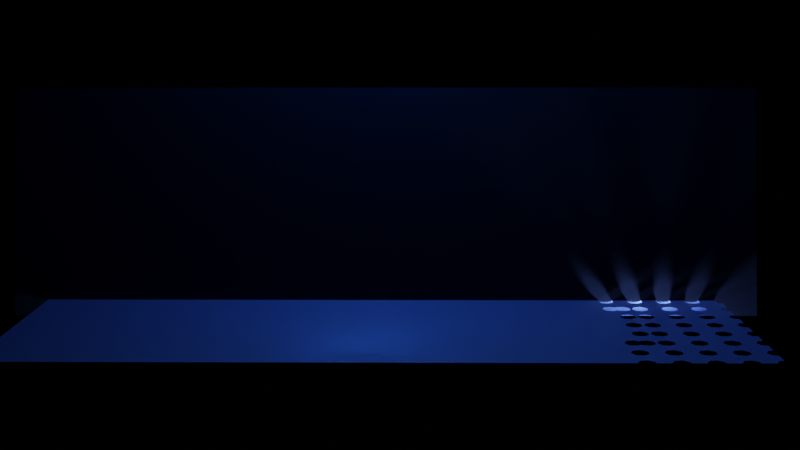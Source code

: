# Source: GeometryNodesSurfaceWithHoles3.blend  (saved by Blender 3.6.11; exported with 4.5.12 LTS)
import bpy
from mathutils import Matrix  # noqa: F401  (used for matrix-valued properties, if any)

bpy.ops.wm.read_factory_settings(use_empty=True)
scene = bpy.context.scene
scene.name = 'Scene'

# ---- collections
col_collection = bpy.data.collections.new('Collection'); scene.collection.children.link(col_collection)

# ---- materials (node trees are filled in below, after node groups)
mat_material_001 = bpy.data.materials.new('Material.001')
mat_material = bpy.data.materials.new('Material')

# ---- node groups
ng_surfacewithholes = bpy.data.node_groups.new('SurfaceWithHoles', 'GeometryNodeTree')
_s = ng_surfacewithholes.interface.new_socket(name='Geometry', in_out='OUTPUT', socket_type='NodeSocketGeometry')
_s = ng_surfacewithholes.interface.new_socket(name='Geometry', in_out='INPUT', socket_type='NodeSocketGeometry')
ng_surfacewithholes.is_modifier = True
_N = ng_surfacewithholes.nodes; _L = ng_surfacewithholes.links
n0 = _N.new('NodeGroupOutput'); n0.name = 'Group Output'; n0.location = (1129, 10)
n1 = _N.new('GeometryNodeMeshCube'); n1.name = 'Cube'; n1.location = (-894, -498)
n1.inputs[0].default_value = (4.0, 1.0, 1.0)
n2 = _N.new('GeometryNodeTransform'); n2.name = 'Transform Geometry'; n2.location = (-684, -400)
n2.inputs[1].default_value = (1.9, 0.0, 0.0)
n3 = _N.new('GeometryNodeMeshBoolean'); n3.name = 'Mesh Boolean'; n3.location = (585, 17)
n3.solver = 'EXACT'
n3.inputs[2].default_value = True
n3.inputs[3].default_value = True
n4 = _N.new('GeometryNodeCurvePrimitiveCircle'); n4.name = 'Curve Circle'; n4.location = (320, -423)
n4.inputs[0].default_value = 7
n4.inputs[4].default_value = 0.07
n5 = _N.new('GeometryNodeCurveToMesh'); n5.name = 'Curve to Mesh'; n5.location = (482, -245)
n6 = _N.new('NodeGroupInput'); n6.name = 'Group Input'; n6.location = (-1011, -148)
n7 = _N.new('GeometryNodeMeshBoolean'); n7.name = 'Mesh Boolean.001'; n7.location = (-452, -267)
n7.solver = 'EXACT'
n8 = _N.new('GeometryNodeInstanceOnPoints'); n8.name = 'Instance on Points'; n8.location = (132, -210)
n9 = _N.new('ShaderNodeSeparateXYZ'); n9.name = 'Separate XYZ'; n9.location = (-801, -799)
n10 = _N.new('GeometryNodeInputPosition'); n10.name = 'Position'; n10.location = (-1002, -859)
n11 = _N.new('GeometryNodeCurvePrimitiveLine'); n11.name = 'Curve Line'; n11.location = (-353, -815)
n11.inputs[0].default_value = (0.0, 0.0, -0.5)
n11.inputs[1].default_value = (0.0, 0.0, 0.5)
n12 = _N.new('GeometryNodeSwitch'); n12.name = 'Switch'; n12.location = (-159, -605)
n12.input_type = 'VECTOR'
n12.inputs[1].default_value = (1.0, 1.0, 1.0)
n12.inputs[2].default_value = (0.0, 0.0, 0.0)
n13 = _N.new('FunctionNodeCompare'); n13.name = 'Compare'; n13.location = (-571, -772)
n13.inputs[6].default_value = (0.0, 0.0, 0.0, 0.0)
n13.inputs[7].default_value = (0.0, 0.0, 0.0, 0.0)
n14 = _N.new('GeometryNodeInputSceneTime'); n14.name = 'Scene Time'; n14.location = (-801, -1013)
n15 = _N.new('GeometryNodeInputNamedAttribute'); n15.name = 'Named Attribute'; n15.location = (457, -245)
n15.inputs[0].default_value = 'radius'
n16 = _N.new('GeometryNodeSwitch'); n16.name = 'Switch.001'; n16.location = (457, -245)
n16.input_type = 'FLOAT'
n16.inputs[1].default_value = 1.0
_L.new(n6.outputs[0], n3.inputs[0])
_L.new(n4.outputs[0], n5.inputs[1])
_L.new(n8.outputs[0], n5.inputs[0])
_L.new(n5.outputs[0], n3.inputs[1])
_L.new(n1.outputs[0], n2.inputs[0])
_L.new(n2.outputs[0], n7.inputs[1])
_L.new(n6.outputs[0], n7.inputs[0])
_L.new(n3.outputs[0], n0.inputs[0])
_L.new(n10.outputs[0], n13.inputs[4])
_L.new(n10.outputs[0], n9.inputs[0])
_L.new(n7.outputs[0], n8.inputs[0])
_L.new(n9.outputs[0], n13.inputs[0])
_L.new(n11.outputs[0], n8.inputs[2])
_L.new(n12.outputs[0], n8.inputs[6])
_L.new(n13.outputs[0], n12.inputs[0])
_L.new(n14.outputs[0], n13.inputs[1])
_L.new(n15.outputs[1], n16.inputs[0])
_L.new(n15.outputs[0], n16.inputs[2])
_L.new(n16.outputs[0], n5.inputs[2])
n0.is_active_output = True

# ---- material node trees
mat_material_001.use_nodes = True; mat_material_001.node_tree.nodes.clear()
_N = mat_material_001.node_tree.nodes; _L = mat_material_001.node_tree.links
n0 = _N.new('ShaderNodeBsdfPrincipled'); n0.name = 'Principled BSDF'; n0.location = (10, 300)
n0.distribution = 'GGX'
n0.subsurface_method = 'RANDOM_WALK_SKIN'
n0.inputs[0].default_value = (0.004977, 0.007724, 0.0291, 1.0)
n0.inputs[3].default_value = 1.45
n0.inputs[27].default_value = (0.0, 0.0, 0.0, 1.0)
n0.inputs[28].default_value = 1.0
n1 = _N.new('ShaderNodeOutputMaterial'); n1.name = 'Material Output'; n1.location = (300, 300)
_L.new(n0.outputs[0], n1.inputs[0])
n1.is_active_output = True
mat_material.use_nodes = True; mat_material.node_tree.nodes.clear()
_N = mat_material.node_tree.nodes; _L = mat_material.node_tree.links
n0 = _N.new('ShaderNodeBsdfPrincipled'); n0.name = 'Principled BSDF'; n0.location = (10, 300)
n0.distribution = 'GGX'
n0.subsurface_method = 'RANDOM_WALK_SKIN'
n0.inputs[0].default_value = (0.1405, 0.2475, 0.8, 1.0)
n0.inputs[1].default_value = 1.0
n0.inputs[2].default_value = 0.1614
n0.inputs[3].default_value = 1.45
n0.inputs[27].default_value = (0.0, 0.0, 0.0, 1.0)
n0.inputs[28].default_value = 1.0
n1 = _N.new('ShaderNodeOutputMaterial'); n1.name = 'Material Output'; n1.location = (300, 300)
_L.new(n0.outputs[0], n1.inputs[0])
n1.is_active_output = True

# ---- world
world_world = bpy.data.worlds.new('World'); scene.world = world_world
world_world.use_nodes = True; world_world.node_tree.nodes.clear()
_N = world_world.node_tree.nodes; _L = world_world.node_tree.links
n0 = _N.new('ShaderNodeOutputWorld'); n0.name = 'World Output'; n0.location = (300, 300)
n1 = _N.new('ShaderNodeBackground'); n1.name = 'Background'; n1.location = (10, 300)
n1.inputs[0].default_value = (0.0, 0.0, 0.0, 1.0)
_L.new(n1.outputs[0], n0.inputs[0])
n0.is_active_output = True
world_world.color = (0.05088, 0.05088, 0.05088)
world_world.use_sun_shadow = False
world_world.sun_shadow_jitter_overblur = 0.0

# ---- cameras
cam_camera = bpy.data.cameras.new('Camera')
cam_camera.clip_end = 100.0
cam_camera.ortho_scale = 7.314

# ---- lights
light_light_001 = bpy.data.lights.new('Light.001', 'POINT')
light_light_001.transmission_factor = 0.0
light_light_001.energy = 1000.0
light_light_001.shadow_soft_size = 0.1
light_light_001.shadow_maximum_resolution = 0.006
light_light_001.use_absolute_resolution = True
light_light_003 = bpy.data.lights.new('Light.003', 'POINT')
light_light_003.transmission_factor = 0.0
light_light_003.energy = 1000.0
light_light_003.shadow_soft_size = 0.1
light_light_003.shadow_maximum_resolution = 0.006
light_light_003.use_absolute_resolution = True
light_light_004 = bpy.data.lights.new('Light.004', 'POINT')
light_light_004.transmission_factor = 0.0
light_light_004.energy = 1000.0
light_light_004.shadow_soft_size = 0.1
light_light_004.shadow_maximum_resolution = 0.006
light_light_004.use_absolute_resolution = True
light_light_005 = bpy.data.lights.new('Light.005', 'POINT')
light_light_005.transmission_factor = 0.0
light_light_005.energy = 1.0
light_light_005.shadow_soft_size = 0.1032
light_light_005.shadow_maximum_resolution = 0.006
light_light_005.use_absolute_resolution = True
light_light_002 = bpy.data.lights.new('Light.002', 'AREA')
light_light_002.color = (0.1519, 0.4566, 1.0)
light_light_002.transmission_factor = 0.0
light_light_002.energy = 785.4
light_light_002.shadow_soft_size = 0.1
light_light_002.shadow_maximum_resolution = 0.006
light_light_002.use_absolute_resolution = True
light_light_002.shape = 'RECTANGLE'
light_light_002.size = 0.1
light_light_002.size_y = 0.1

# ---- meshes
me_plane = bpy.data.meshes.new('Plane')
me_plane.from_pydata([(-1.0, -1.0, 0.0), (1.0, -1.0, 0.0), (-1.0, 1.0, 0.0), (1.0, 1.0, 0.0), (2.961, -1.0, 0.0), (2.961, 1.0, 0.0), (4.879, -1.0, 0.0), (4.879, 1.0, 0.0), (-1.0, 0.0, 0.0), (0.0, -1.0, 0.0), (1.0, 0.0, 0.0), (0.0, 1.0, 0.0), (2.961, 0.0, 0.0), (1.981, -1.0, 0.0), (1.981, 1.0, 0.0), (4.879, 0.0, 0.0), (3.92, -1.0, 0.0), (3.92, 1.0, 0.0), (3.92, 0.0, 0.0), (1.981, 0.0, 0.0), (0.0, 0.0, 0.0), (-1.0, -0.5, 0.0), (0.5, -1.0, 0.0), (1.0, 0.5, 0.0), (-0.5, 1.0, 0.0), (2.961, 0.5, 0.0), (2.471, -1.0, 0.0), (1.49, 1.0, 0.0), (4.879, 0.5, 0.0), (4.4, -1.0, 0.0), (3.441, 1.0, 0.0), (-1.0, 0.5, 0.0), (-0.5, -1.0, 0.0), (1.0, -0.5, 0.0), (0.5, 1.0, 0.0), (2.961, -0.5, 0.0), (1.49, -1.0, 0.0), (2.471, 1.0, 0.0), (4.879, -0.5, 0.0), (3.441, -1.0, 0.0), (4.4, 1.0, 0.0), (4.4, 0.0, 0.0), (3.441, 0.0, 0.0), (3.92, 0.5, 0.0), (3.92, -0.5, 0.0), (2.471, 0.0, 0.0), (1.49, 0.0, 0.0), (1.981, 0.5, 0.0), (1.981, -0.5, 0.0), (0.0, 0.5, 0.0), (0.0, -0.5, 0.0), (-0.5, 0.0, 0.0), (0.5, 0.0, 0.0), (0.5, -0.5, 0.0), (-0.5, -0.5, 0.0), (-0.5, 0.5, 0.0), (1.49, -0.5, 0.0), (1.49, 0.5, 0.0), (2.471, 0.5, 0.0), (3.441, -0.5, 0.0), (3.441, 0.5, 0.0), (4.4, 0.5, 0.0), (4.4, -0.5, 0.0), (2.471, -0.5, 0.0), (0.5, 0.5, 0.0), (-1.0, -0.75, 0.0), (0.75, -1.0, 0.0), (1.0, 0.75, 0.0), (-0.75, 1.0, 0.0), (2.961, 0.75, 0.0), (2.716, -1.0, 0.0), (1.245, 1.0, 0.0), (4.879, 0.75, 0.0), (4.64, -1.0, 0.0), (3.201, 1.0, 0.0), (-1.0, 0.25, 0.0), (-0.25, -1.0, 0.0), (1.0, -0.25, 0.0), (0.25, 1.0, 0.0), (2.961, -0.25, 0.0), (1.735, -1.0, 0.0), (2.226, 1.0, 0.0), (4.879, -0.25, 0.0), (3.68, -1.0, 0.0), (4.16, 1.0, 0.0), (4.64, 0.0, 0.0), (3.68, 0.0, 0.0), (3.92, 0.75, 0.0), (3.92, -0.25, 0.0), (2.716, 0.0, 0.0), (1.735, 0.0, 0.0), (1.981, 0.75, 0.0), (1.981, -0.25, 0.0), (0.0, 0.75, 0.0), (0.0, -0.25, 0.0), (-0.75, 0.0, 0.0), (0.25, 0.0, 0.0), (-1.0, -0.25, 0.0), (0.25, -1.0, 0.0), (1.0, 0.25, 0.0), (-0.25, 1.0, 0.0), (2.961, 0.25, 0.0), (2.226, -1.0, 0.0), (1.735, 1.0, 0.0), (4.879, 0.25, 0.0), (4.16, -1.0, 0.0), (3.68, 1.0, 0.0), (-1.0, 0.75, 0.0), (-0.75, -1.0, 0.0), (1.0, -0.75, 0.0), (0.75, 1.0, 0.0), (2.961, -0.75, 0.0), (1.245, -1.0, 0.0), (2.716, 1.0, 0.0), (4.879, -0.75, 0.0), (3.201, -1.0, 0.0), (4.64, 1.0, 0.0), (4.16, 0.0, 0.0), (3.201, 0.0, 0.0), (3.92, 0.25, 0.0), (3.92, -0.75, 0.0), (2.226, 0.0, 0.0), (1.245, 0.0, 0.0), (1.981, 0.25, 0.0), (1.981, -0.75, 0.0), (0.0, 0.25, 0.0), (0.0, -0.75, 0.0), (-0.25, 0.0, 0.0), (0.75, 0.0, 0.0), (0.5, -0.25, 0.0), (0.5, -0.75, 0.0), (0.25, -0.5, 0.0), (0.75, -0.5, 0.0), (-0.5, -0.25, 0.0), (-0.5, -0.75, 0.0), (-0.75, -0.5, 0.0), (-0.25, -0.5, 0.0), (-0.5, 0.75, 0.0), (-0.5, 0.25, 0.0), (-0.75, 0.5, 0.0), (-0.25, 0.5, 0.0), (1.735, -0.5, 0.0), (1.245, -0.5, 0.0), (1.49, -0.25, 0.0), (1.49, -0.75, 0.0), (1.735, 0.5, 0.0), (1.245, 0.5, 0.0), (1.49, 0.75, 0.0), (1.49, 0.25, 0.0), (2.716, 0.5, 0.0), (2.226, 0.5, 0.0), (2.471, 0.75, 0.0), (2.471, 0.25, 0.0), (3.68, -0.5, 0.0), (3.201, -0.5, 0.0), (3.441, -0.25, 0.0), (3.441, -0.75, 0.0), (3.68, 0.5, 0.0), (3.201, 0.5, 0.0), (3.441, 0.75, 0.0), (3.441, 0.25, 0.0), (4.64, 0.5, 0.0), (4.16, 0.5, 0.0), (4.4, 0.75, 0.0), (4.4, 0.25, 0.0), (4.64, -0.5, 0.0), (4.16, -0.5, 0.0), (4.4, -0.25, 0.0), (4.4, -0.75, 0.0), (2.716, -0.5, 0.0), (2.226, -0.5, 0.0), (2.471, -0.25, 0.0), (2.471, -0.75, 0.0), (0.5, 0.75, 0.0), (0.5, 0.25, 0.0), (0.25, 0.5, 0.0), (0.75, 0.5, 0.0), (0.75, 0.25, 0.0), (0.25, 0.25, 0.0), (0.25, 0.75, 0.0), (2.226, -0.75, 0.0), (2.226, -0.25, 0.0), (2.716, -0.25, 0.0), (4.16, -0.75, 0.0), (4.16, -0.25, 0.0), (4.64, -0.25, 0.0), (4.16, 0.25, 0.0), (4.16, 0.75, 0.0), (4.64, 0.75, 0.0), (3.201, 0.25, 0.0), (3.201, 0.75, 0.0), (3.68, 0.75, 0.0), (3.201, -0.75, 0.0), (3.201, -0.25, 0.0), (3.68, -0.25, 0.0), (2.226, 0.25, 0.0), (2.226, 0.75, 0.0), (2.716, 0.75, 0.0), (1.245, 0.25, 0.0), (1.245, 0.75, 0.0), (1.735, 0.75, 0.0), (1.245, -0.75, 0.0), (1.245, -0.25, 0.0), (1.735, -0.25, 0.0), (-0.25, 0.25, 0.0), (-0.75, 0.25, 0.0), (-0.75, 0.75, 0.0), (-0.25, -0.75, 0.0), (-0.75, -0.75, 0.0), (-0.75, -0.25, 0.0), (0.75, -0.75, 0.0), (0.25, -0.75, 0.0), (0.25, -0.25, 0.0), (0.75, -0.25, 0.0), (-0.25, -0.25, 0.0), (-0.25, 0.75, 0.0), (1.735, -0.75, 0.0), (1.735, 0.25, 0.0), (2.716, 0.25, 0.0), (3.68, -0.75, 0.0), (3.68, 0.25, 0.0), (4.64, 0.25, 0.0), (4.64, -0.75, 0.0), (2.716, -0.75, 0.0), (0.75, 0.75, 0.0)], [], [(224, 67, 3, 110), (223, 70, 4, 111), (222, 73, 6, 114), (221, 85, 15, 104), (220, 86, 18, 119), (219, 83, 16, 120), (218, 89, 12, 101), (217, 90, 19, 123), (216, 80, 13, 124), (215, 93, 11, 100), (214, 94, 20, 127), (213, 77, 10, 128), (212, 129, 52, 96), (211, 130, 53, 131), (210, 109, 33, 132), (209, 133, 51, 95), (208, 134, 54, 135), (207, 126, 50, 136), (206, 137, 24, 68), (205, 138, 55, 139), (204, 125, 49, 140), (203, 141, 48, 92), (202, 142, 56, 143), (201, 112, 36, 144), (200, 145, 47, 91), (199, 146, 57, 147), (198, 122, 46, 148), (197, 149, 25, 69), (196, 150, 58, 151), (195, 121, 45, 152), (194, 153, 44, 88), (193, 154, 59, 155), (192, 115, 39, 156), (191, 157, 43, 87), (190, 158, 60, 159), (189, 118, 42, 160), (188, 161, 28, 72), (187, 162, 61, 163), (186, 117, 41, 164), (185, 165, 38, 82), (184, 166, 62, 167), (183, 105, 29, 168), (182, 169, 35, 79), (181, 170, 63, 171), (180, 102, 26, 172), (179, 173, 34, 78), (178, 174, 64, 175), (177, 99, 23, 176), (174, 177, 176, 64), (52, 128, 177, 174), (128, 10, 99, 177), (125, 178, 175, 49), (20, 96, 178, 125), (96, 52, 174, 178), (93, 179, 78, 11), (49, 175, 179, 93), (175, 64, 173, 179), (170, 180, 172, 63), (48, 124, 180, 170), (124, 13, 102, 180), (121, 181, 171, 45), (19, 92, 181, 121), (92, 48, 170, 181), (89, 182, 79, 12), (45, 171, 182, 89), (171, 63, 169, 182), (166, 183, 168, 62), (44, 120, 183, 166), (120, 16, 105, 183), (117, 184, 167, 41), (18, 88, 184, 117), (88, 44, 166, 184), (85, 185, 82, 15), (41, 167, 185, 85), (167, 62, 165, 185), (162, 186, 164, 61), (43, 119, 186, 162), (119, 18, 117, 186), (84, 187, 163, 40), (17, 87, 187, 84), (87, 43, 162, 187), (116, 188, 72, 7), (40, 163, 188, 116), (163, 61, 161, 188), (158, 189, 160, 60), (25, 101, 189, 158), (101, 12, 118, 189), (74, 190, 159, 30), (5, 69, 190, 74), (69, 25, 158, 190), (106, 191, 87, 17), (30, 159, 191, 106), (159, 60, 157, 191), (154, 192, 156, 59), (35, 111, 192, 154), (111, 4, 115, 192), (118, 193, 155, 42), (12, 79, 193, 118), (79, 35, 154, 193), (86, 194, 88, 18), (42, 155, 194, 86), (155, 59, 153, 194), (150, 195, 152, 58), (47, 123, 195, 150), (123, 19, 121, 195), (81, 196, 151, 37), (14, 91, 196, 81), (91, 47, 150, 196), (113, 197, 69, 5), (37, 151, 197, 113), (151, 58, 149, 197), (146, 198, 148, 57), (23, 99, 198, 146), (99, 10, 122, 198), (71, 199, 147, 27), (3, 67, 199, 71), (67, 23, 146, 199), (103, 200, 91, 14), (27, 147, 200, 103), (147, 57, 145, 200), (142, 201, 144, 56), (33, 109, 201, 142), (109, 1, 112, 201), (122, 202, 143, 46), (10, 77, 202, 122), (77, 33, 142, 202), (90, 203, 92, 19), (46, 143, 203, 90), (143, 56, 141, 203), (138, 204, 140, 55), (51, 127, 204, 138), (127, 20, 125, 204), (75, 205, 139, 31), (8, 95, 205, 75), (95, 51, 138, 205), (107, 206, 68, 2), (31, 139, 206, 107), (139, 55, 137, 206), (134, 207, 136, 54), (32, 76, 207, 134), (76, 9, 126, 207), (65, 208, 135, 21), (0, 108, 208, 65), (108, 32, 134, 208), (97, 209, 95, 8), (21, 135, 209, 97), (135, 54, 133, 209), (130, 210, 132, 53), (22, 66, 210, 130), (66, 1, 109, 210), (126, 211, 131, 50), (9, 98, 211, 126), (98, 22, 130, 211), (94, 212, 96, 20), (50, 131, 212, 94), (131, 53, 129, 212), (129, 213, 128, 52), (53, 132, 213, 129), (132, 33, 77, 213), (133, 214, 127, 51), (54, 136, 214, 133), (136, 50, 94, 214), (137, 215, 100, 24), (55, 140, 215, 137), (140, 49, 93, 215), (141, 216, 124, 48), (56, 144, 216, 141), (144, 36, 80, 216), (145, 217, 123, 47), (57, 148, 217, 145), (148, 46, 90, 217), (149, 218, 101, 25), (58, 152, 218, 149), (152, 45, 89, 218), (153, 219, 120, 44), (59, 156, 219, 153), (156, 39, 83, 219), (157, 220, 119, 43), (60, 160, 220, 157), (160, 42, 86, 220), (161, 221, 104, 28), (61, 164, 221, 161), (164, 41, 85, 221), (165, 222, 114, 38), (62, 168, 222, 165), (168, 29, 73, 222), (169, 223, 111, 35), (63, 172, 223, 169), (172, 26, 70, 223), (173, 224, 110, 34), (64, 176, 224, 173), (176, 23, 67, 224)])
_uv = me_plane.uv_layers.new(name='UVMap')
_uv.uv.foreach_set('vector', [0.875, 0.875, 1.0, 0.875, 1.0, 1.0, 0.875, 1.0, 1.0, 0.125, 1.0, 0.0, 1.0, 0.0, 1.0, 0.125, 1.0, 0.125, 1.0, 0.0, 1.0, 0.0, 1.0, 0.125, 1.0, 0.625, 1.0, 0.5, 1.0, 0.5, 1.0, 0.625, 1.0, 0.625, 1.0, 0.5, 1.0, 0.5, 1.0, 0.625, 1.0, 0.125, 1.0, 0.0, 1.0, 0.0, 1.0, 0.125, 1.0, 0.625, 1.0, 0.5, 1.0, 0.5, 1.0, 0.625, 1.0, 0.625, 1.0, 0.5, 1.0, 0.5, 1.0, 0.625, 1.0, 0.125, 1.0, 0.0, 1.0, 0.0, 1.0, 0.125, 0.375, 0.875, 0.5, 0.875, 0.5, 1.0, 0.375, 1.0, 0.375, 0.375, 0.5, 0.375, 0.5, 0.5, 0.375, 0.5, 0.875, 0.375, 1.0, 0.375, 1.0, 0.5, 0.875, 0.5, 0.625, 0.375, 0.75, 0.375, 0.75, 0.5, 0.625, 0.5, 0.625, 0.125, 0.75, 0.125, 0.75, 0.25, 0.625, 0.25, 0.875, 0.125, 1.0, 0.125, 1.0, 0.25, 0.875, 0.25, 0.125, 0.375, 0.25, 0.375, 0.25, 0.5, 0.125, 0.5, 0.125, 0.125, 0.25, 0.125, 0.25, 0.25, 0.125, 0.25, 0.375, 0.125, 0.5, 0.125, 0.5, 0.25, 0.375, 0.25, 0.125, 0.875, 0.25, 0.875, 0.25, 1.0, 0.125, 1.0, 0.125, 0.625, 0.25, 0.625, 0.25, 0.75, 0.125, 0.75, 0.375, 0.625, 0.5, 0.625, 0.5, 0.75, 0.375, 0.75, 1.0, 0.375, 1.0, 0.25, 1.0, 0.25, 1.0, 0.375, 1.0, 0.375, 1.0, 0.25, 1.0, 0.25, 1.0, 0.375, 1.0, 0.125, 1.0, 0.0, 1.0, 0.0, 1.0, 0.125, 1.0, 0.875, 1.0, 0.75, 1.0, 0.75, 1.0, 0.875, 1.0, 0.875, 1.0, 0.75, 1.0, 0.75, 1.0, 0.875, 1.0, 0.625, 1.0, 0.5, 1.0, 0.5, 1.0, 0.625, 1.0, 0.875, 1.0, 0.75, 1.0, 0.75, 1.0, 0.875, 1.0, 0.875, 1.0, 0.75, 1.0, 0.75, 1.0, 0.875, 1.0, 0.625, 1.0, 0.5, 1.0, 0.5, 1.0, 0.625, 1.0, 0.375, 1.0, 0.25, 1.0, 0.25, 1.0, 0.375, 1.0, 0.375, 1.0, 0.25, 1.0, 0.25, 1.0, 0.375, 1.0, 0.125, 1.0, 0.0, 1.0, 0.0, 1.0, 0.125, 1.0, 0.875, 1.0, 0.75, 1.0, 0.75, 1.0, 0.875, 1.0, 0.875, 1.0, 0.75, 1.0, 0.75, 1.0, 0.875, 1.0, 0.625, 1.0, 0.5, 1.0, 0.5, 1.0, 0.625, 1.0, 0.875, 1.0, 0.75, 1.0, 0.75, 1.0, 0.875, 1.0, 0.875, 1.0, 0.75, 1.0, 0.75, 1.0, 0.875, 1.0, 0.625, 1.0, 0.5, 1.0, 0.5, 1.0, 0.625, 1.0, 0.375, 1.0, 0.25, 1.0, 0.25, 1.0, 0.375, 1.0, 0.375, 1.0, 0.25, 1.0, 0.25, 1.0, 0.375, 1.0, 0.125, 1.0, 0.0, 1.0, 0.0, 1.0, 0.125, 1.0, 0.375, 1.0, 0.25, 1.0, 0.25, 1.0, 0.375, 1.0, 0.375, 1.0, 0.25, 1.0, 0.25, 1.0, 0.375, 1.0, 0.125, 1.0, 0.0, 1.0, 0.0, 1.0, 0.125, 0.625, 0.875, 0.75, 0.875, 0.75, 1.0, 0.625, 1.0, 0.625, 0.625, 0.75, 0.625, 0.75, 0.75, 0.625, 0.75, 0.875, 0.625, 1.0, 0.625, 1.0, 0.75, 0.875, 0.75, 0.75, 0.625, 0.875, 0.625, 0.875, 0.75, 0.75, 0.75, 0.75, 0.5, 0.875, 0.5, 0.875, 0.625, 0.75, 0.625, 0.875, 0.5, 1.0, 0.5, 1.0, 0.625, 0.875, 0.625, 0.5, 0.625, 0.625, 0.625, 0.625, 0.75, 0.5, 0.75, 0.5, 0.5, 0.625, 0.5, 0.625, 0.625, 0.5, 0.625, 0.625, 0.5, 0.75, 0.5, 0.75, 0.625, 0.625, 0.625, 0.5, 0.875, 0.625, 0.875, 0.625, 1.0, 0.5, 1.0, 0.5, 0.75, 0.625, 0.75, 0.625, 0.875, 0.5, 0.875, 0.625, 0.75, 0.75, 0.75, 0.75, 0.875, 0.625, 0.875, 1.0, 0.25, 1.0, 0.125, 1.0, 0.125, 1.0, 0.25, 1.0, 0.25, 1.0, 0.125, 1.0, 0.125, 1.0, 0.25, 1.0, 0.125, 1.0, 0.0, 1.0, 0.0, 1.0, 0.125, 1.0, 0.5, 1.0, 0.375, 1.0, 0.375, 1.0, 0.5, 1.0, 0.5, 1.0, 0.375, 1.0, 0.375, 1.0, 0.5, 1.0, 0.375, 1.0, 0.25, 1.0, 0.25, 1.0, 0.375, 1.0, 0.5, 1.0, 0.375, 1.0, 0.375, 1.0, 0.5, 1.0, 0.5, 1.0, 0.375, 1.0, 0.375, 1.0, 0.5, 1.0, 0.375, 1.0, 0.25, 1.0, 0.25, 1.0, 0.375, 1.0, 0.25, 1.0, 0.125, 1.0, 0.125, 1.0, 0.25, 1.0, 0.25, 1.0, 0.125, 1.0, 0.125, 1.0, 0.25, 1.0, 0.125, 1.0, 0.0, 1.0, 0.0, 1.0, 0.125, 1.0, 0.5, 1.0, 0.375, 1.0, 0.375, 1.0, 0.5, 1.0, 0.5, 1.0, 0.375, 1.0, 0.375, 1.0, 0.5, 1.0, 0.375, 1.0, 0.25, 1.0, 0.25, 1.0, 0.375, 1.0, 0.5, 1.0, 0.375, 1.0, 0.375, 1.0, 0.5, 1.0, 0.5, 1.0, 0.375, 1.0, 0.375, 1.0, 0.5, 1.0, 0.375, 1.0, 0.25, 1.0, 0.25, 1.0, 0.375, 1.0, 0.75, 1.0, 0.625, 1.0, 0.625, 1.0, 0.75, 1.0, 0.75, 1.0, 0.625, 1.0, 0.625, 1.0, 0.75, 1.0, 0.625, 1.0, 0.5, 1.0, 0.5, 1.0, 0.625, 1.0, 1.0, 1.0, 0.875, 1.0, 0.875, 1.0, 1.0, 1.0, 1.0, 1.0, 0.875, 1.0, 0.875, 1.0, 1.0, 1.0, 0.875, 1.0, 0.75, 1.0, 0.75, 1.0, 0.875, 1.0, 1.0, 1.0, 0.875, 1.0, 0.875, 1.0, 1.0, 1.0, 1.0, 1.0, 0.875, 1.0, 0.875, 1.0, 1.0, 1.0, 0.875, 1.0, 0.75, 1.0, 0.75, 1.0, 0.875, 1.0, 0.75, 1.0, 0.625, 1.0, 0.625, 1.0, 0.75, 1.0, 0.75, 1.0, 0.625, 1.0, 0.625, 1.0, 0.75, 1.0, 0.625, 1.0, 0.5, 1.0, 0.5, 1.0, 0.625, 1.0, 1.0, 1.0, 0.875, 1.0, 0.875, 1.0, 1.0, 1.0, 1.0, 1.0, 0.875, 1.0, 0.875, 1.0, 1.0, 1.0, 0.875, 1.0, 0.75, 1.0, 0.75, 1.0, 0.875, 1.0, 1.0, 1.0, 0.875, 1.0, 0.875, 1.0, 1.0, 1.0, 1.0, 1.0, 0.875, 1.0, 0.875, 1.0, 1.0, 1.0, 0.875, 1.0, 0.75, 1.0, 0.75, 1.0, 0.875, 1.0, 0.25, 1.0, 0.125, 1.0, 0.125, 1.0, 0.25, 1.0, 0.25, 1.0, 0.125, 1.0, 0.125, 1.0, 0.25, 1.0, 0.125, 1.0, 0.0, 1.0, 0.0, 1.0, 0.125, 1.0, 0.5, 1.0, 0.375, 1.0, 0.375, 1.0, 0.5, 1.0, 0.5, 1.0, 0.375, 1.0, 0.375, 1.0, 0.5, 1.0, 0.375, 1.0, 0.25, 1.0, 0.25, 1.0, 0.375, 1.0, 0.5, 1.0, 0.375, 1.0, 0.375, 1.0, 0.5, 1.0, 0.5, 1.0, 0.375, 1.0, 0.375, 1.0, 0.5, 1.0, 0.375, 1.0, 0.25, 1.0, 0.25, 1.0, 0.375, 1.0, 0.75, 1.0, 0.625, 1.0, 0.625, 1.0, 0.75, 1.0, 0.75, 1.0, 0.625, 1.0, 0.625, 1.0, 0.75, 1.0, 0.625, 1.0, 0.5, 1.0, 0.5, 1.0, 0.625, 1.0, 1.0, 1.0, 0.875, 1.0, 0.875, 1.0, 1.0, 1.0, 1.0, 1.0, 0.875, 1.0, 0.875, 1.0, 1.0, 1.0, 0.875, 1.0, 0.75, 1.0, 0.75, 1.0, 0.875, 1.0, 1.0, 1.0, 0.875, 1.0, 0.875, 1.0, 1.0, 1.0, 1.0, 1.0, 0.875, 1.0, 0.875, 1.0, 1.0, 1.0, 0.875, 1.0, 0.75, 1.0, 0.75, 1.0, 0.875, 1.0, 0.75, 1.0, 0.625, 1.0, 0.625, 1.0, 0.75, 1.0, 0.75, 1.0, 0.625, 1.0, 0.625, 1.0, 0.75, 1.0, 0.625, 1.0, 0.5, 1.0, 0.5, 1.0, 0.625, 1.0, 1.0, 1.0, 0.875, 1.0, 0.875, 1.0, 1.0, 1.0, 1.0, 1.0, 0.875, 1.0, 0.875, 1.0, 1.0, 1.0, 0.875, 1.0, 0.75, 1.0, 0.75, 1.0, 0.875, 1.0, 1.0, 1.0, 0.875, 1.0, 0.875, 1.0, 1.0, 1.0, 1.0, 1.0, 0.875, 1.0, 0.875, 1.0, 1.0, 1.0, 0.875, 1.0, 0.75, 1.0, 0.75, 1.0, 0.875, 1.0, 0.25, 1.0, 0.125, 1.0, 0.125, 1.0, 0.25, 1.0, 0.25, 1.0, 0.125, 1.0, 0.125, 1.0, 0.25, 1.0, 0.125, 1.0, 0.0, 1.0, 0.0, 1.0, 0.125, 1.0, 0.5, 1.0, 0.375, 1.0, 0.375, 1.0, 0.5, 1.0, 0.5, 1.0, 0.375, 1.0, 0.375, 1.0, 0.5, 1.0, 0.375, 1.0, 0.25, 1.0, 0.25, 1.0, 0.375, 1.0, 0.5, 1.0, 0.375, 1.0, 0.375, 1.0, 0.5, 1.0, 0.5, 1.0, 0.375, 1.0, 0.375, 1.0, 0.5, 1.0, 0.375, 1.0, 0.25, 1.0, 0.25, 1.0, 0.375, 0.25, 0.625, 0.375, 0.625, 0.375, 0.75, 0.25, 0.75, 0.25, 0.5, 0.375, 0.5, 0.375, 0.625, 0.25, 0.625, 0.375, 0.5, 0.5, 0.5, 0.5, 0.625, 0.375, 0.625, 0.0, 0.625, 0.125, 0.625, 0.125, 0.75, 0.0, 0.75, 0.0, 0.5, 0.125, 0.5, 0.125, 0.625, 0.0, 0.625, 0.125, 0.5, 0.25, 0.5, 0.25, 0.625, 0.125, 0.625, 0.0, 0.875, 0.125, 0.875, 0.125, 1.0, 0.0, 1.0, 0.0, 0.75, 0.125, 0.75, 0.125, 0.875, 0.0, 0.875, 0.125, 0.75, 0.25, 0.75, 0.25, 0.875, 0.125, 0.875, 0.25, 0.125, 0.375, 0.125, 0.375, 0.25, 0.25, 0.25, 0.25, 0.0, 0.375, 0.0, 0.375, 0.125, 0.25, 0.125, 0.375, 0.0, 0.5, 0.0, 0.5, 0.125, 0.375, 0.125, 0.0, 0.125, 0.125, 0.125, 0.125, 0.25, 0.0, 0.25, 0.0, 0.0, 0.125, 0.0, 0.125, 0.125, 0.0, 0.125, 0.125, 0.0, 0.25, 0.0, 0.25, 0.125, 0.125, 0.125, 0.0, 0.375, 0.125, 0.375, 0.125, 0.5, 0.0, 0.5, 0.0, 0.25, 0.125, 0.25, 0.125, 0.375, 0.0, 0.375, 0.125, 0.25, 0.25, 0.25, 0.25, 0.375, 0.125, 0.375, 0.75, 0.125, 0.875, 0.125, 0.875, 0.25, 0.75, 0.25, 0.75, 0.0, 0.875, 0.0, 0.875, 0.125, 0.75, 0.125, 0.875, 0.0, 1.0, 0.0, 1.0, 0.125, 0.875, 0.125, 0.5, 0.125, 0.625, 0.125, 0.625, 0.25, 0.5, 0.25, 0.5, 0.0, 0.625, 0.0, 0.625, 0.125, 0.5, 0.125, 0.625, 0.0, 0.75, 0.0, 0.75, 0.125, 0.625, 0.125, 0.5, 0.375, 0.625, 0.375, 0.625, 0.5, 0.5, 0.5, 0.5, 0.25, 0.625, 0.25, 0.625, 0.375, 0.5, 0.375, 0.625, 0.25, 0.75, 0.25, 0.75, 0.375, 0.625, 0.375, 0.75, 0.375, 0.875, 0.375, 0.875, 0.5, 0.75, 0.5, 0.75, 0.25, 0.875, 0.25, 0.875, 0.375, 0.75, 0.375, 0.875, 0.25, 1.0, 0.25, 1.0, 0.375, 0.875, 0.375, 0.25, 0.375, 0.375, 0.375, 0.375, 0.5, 0.25, 0.5, 0.25, 0.25, 0.375, 0.25, 0.375, 0.375, 0.25, 0.375, 0.375, 0.25, 0.5, 0.25, 0.5, 0.375, 0.375, 0.375, 0.25, 0.875, 0.375, 0.875, 0.375, 1.0, 0.25, 1.0, 0.25, 0.75, 0.375, 0.75, 0.375, 0.875, 0.25, 0.875, 0.375, 0.75, 0.5, 0.75, 0.5, 0.875, 0.375, 0.875, 1.0, 0.25, 1.0, 0.125, 1.0, 0.125, 1.0, 0.25, 1.0, 0.25, 1.0, 0.125, 1.0, 0.125, 1.0, 0.25, 1.0, 0.125, 1.0, 0.0, 1.0, 0.0, 1.0, 0.125, 1.0, 0.75, 1.0, 0.625, 1.0, 0.625, 1.0, 0.75, 1.0, 0.75, 1.0, 0.625, 1.0, 0.625, 1.0, 0.75, 1.0, 0.625, 1.0, 0.5, 1.0, 0.5, 1.0, 0.625, 1.0, 0.75, 1.0, 0.625, 1.0, 0.625, 1.0, 0.75, 1.0, 0.75, 1.0, 0.625, 1.0, 0.625, 1.0, 0.75, 1.0, 0.625, 1.0, 0.5, 1.0, 0.5, 1.0, 0.625, 1.0, 0.25, 1.0, 0.125, 1.0, 0.125, 1.0, 0.25, 1.0, 0.25, 1.0, 0.125, 1.0, 0.125, 1.0, 0.25, 1.0, 0.125, 1.0, 0.0, 1.0, 0.0, 1.0, 0.125, 1.0, 0.75, 1.0, 0.625, 1.0, 0.625, 1.0, 0.75, 1.0, 0.75, 1.0, 0.625, 1.0, 0.625, 1.0, 0.75, 1.0, 0.625, 1.0, 0.5, 1.0, 0.5, 1.0, 0.625, 1.0, 0.75, 1.0, 0.625, 1.0, 0.625, 1.0, 0.75, 1.0, 0.75, 1.0, 0.625, 1.0, 0.625, 1.0, 0.75, 1.0, 0.625, 1.0, 0.5, 1.0, 0.5, 1.0, 0.625, 1.0, 0.25, 1.0, 0.125, 1.0, 0.125, 1.0, 0.25, 1.0, 0.25, 1.0, 0.125, 1.0, 0.125, 1.0, 0.25, 1.0, 0.125, 1.0, 0.0, 1.0, 0.0, 1.0, 0.125, 1.0, 0.25, 1.0, 0.125, 1.0, 0.125, 1.0, 0.25, 1.0, 0.25, 1.0, 0.125, 1.0, 0.125, 1.0, 0.25, 1.0, 0.125, 1.0, 0.0, 1.0, 0.0, 1.0, 0.125, 0.75, 0.875, 0.875, 0.875, 0.875, 1.0, 0.75, 1.0, 0.75, 0.75, 0.875, 0.75, 0.875, 0.875, 0.75, 0.875, 0.875, 0.75, 1.0, 0.75, 1.0, 0.875, 0.875, 0.875])
me_plane.materials.append(mat_material_001)
me_plane.update()
me_plane_001 = bpy.data.meshes.new('Plane.001')
me_plane_001.from_pydata([(-1.0, -1.0, 0.0), (1.0, -1.0, 0.0), (-1.0, 1.0, 0.0), (1.0, 1.0, 0.0)], [], [(0, 1, 3, 2)])
_uv = me_plane_001.uv_layers.new(name='UVMap')
_uv.uv.foreach_set('vector', [0.0, 0.0, 1.0, 0.0, 1.0, 1.0, 0.0, 1.0])
me_plane_001.materials.append(mat_material)
me_plane_001.update()

# ---- objects
ob_camera = bpy.data.objects.new('Camera', cam_camera)
ob_plane = bpy.data.objects.new('Plane', me_plane)
ob_plane_001 = bpy.data.objects.new('Plane.001', me_plane_001)
ob_lisv = bpy.data.objects.new('LisV', light_light_001)
ob_light_003 = bpy.data.objects.new('Light.003', light_light_003)
ob_light_004 = bpy.data.objects.new('Light.004', light_light_004)
ob_light_002 = bpy.data.objects.new('Light.002', light_light_005)
ob_light_005 = bpy.data.objects.new('Light.005', light_light_002)

# ---- transforms, parenting, visibility, modifiers, constraints
ob_camera.location = (1.689, 8.65, 2.443)
ob_camera.rotation_euler = (1.385, 0.0009784, 3.152)
ob_camera.scale = (1.0, 1.0, 1.0)
ob_camera.lock_rotations_4d = False
ob_camera.empty_display_type = 'ARROWS'
ob_camera.color = (0.0, 0.0, 0.0, 0.0)
ob_camera.display_type = 'WIRE'
ob_camera.lineart.crease_threshold = 0.0
ob_plane.location = (0.0, 0.0, 0.0)
_m = ob_plane.modifiers.new('GeometryNodes', 'NODES')
_m.node_group = ng_surfacewithholes
ob_plane_001.location = (1.922, -0.9685, 0.8477)
ob_plane_001.rotation_euler = (-1.362, -0.0, 0.0)
ob_plane_001.scale = (3.247, 1.0, 1.0)
ob_lisv.location = (2.477, -0.3217, -0.6197)
ob_lisv.rotation_euler = (0.6503, 0.05522, 1.866)
ob_lisv.lock_rotations_4d = False
ob_lisv.empty_display_type = 'ARROWS'
ob_lisv.color = (0.0, 0.0, 0.0, 0.0)
ob_lisv.lineart.crease_threshold = 0.0
ob_light_003.location = (0.9903, -0.3217, -0.6197)
ob_light_003.rotation_euler = (0.6503, 0.05522, 1.866)
ob_light_003.lock_rotations_4d = False
ob_light_003.empty_display_type = 'ARROWS'
ob_light_003.color = (0.0, 0.0, 0.0, 0.0)
ob_light_003.lineart.crease_threshold = 0.0
ob_light_004.location = (-0.4728, -0.3217, -0.6197)
ob_light_004.rotation_euler = (0.6503, 0.05522, 1.866)
ob_light_004.lock_rotations_4d = False
ob_light_004.empty_display_type = 'ARROWS'
ob_light_004.color = (0.0, 0.0, 0.0, 0.0)
ob_light_004.lineart.crease_threshold = 0.0
ob_light_002.location = (3.762, -0.3217, -0.6197)
ob_light_002.rotation_euler = (0.6503, 0.05522, 1.866)
ob_light_002.lock_rotations_4d = False
ob_light_002.empty_display_type = 'ARROWS'
ob_light_002.color = (0.0, 0.0, 0.0, 0.0)
ob_light_002.lineart.crease_threshold = 0.0
ob_light_005.location = (2.266, 0.6458, 6.415)
ob_light_005.rotation_euler = (0.6503, 0.05522, 1.866)
ob_light_005.lock_rotations_4d = False
ob_light_005.empty_display_type = 'ARROWS'
ob_light_005.color = (0.0, 0.0, 0.0, 0.0)
ob_light_005.lineart.crease_threshold = 0.0

# ---- collection membership
col_collection.objects.link(ob_camera)
col_collection.objects.link(ob_plane)
col_collection.objects.link(ob_plane_001)
col_collection.objects.link(ob_lisv)
col_collection.objects.link(ob_light_003)
col_collection.objects.link(ob_light_004)
col_collection.objects.link(ob_light_002)
col_collection.objects.link(ob_light_005)

# ---- scene / render settings (as saved in the file)
scene.camera = ob_camera
scene.frame_start = 1; scene.frame_end = 100; scene.frame_set(1)
scene.render.engine = 'CYCLES'
scene.render.image_settings.file_format = 'FFMPEG'
scene.render.image_settings.color_mode = 'RGB'
scene.cycles.samples = 64
scene.cycles.sampling_pattern = 'TABULATED_SOBOL'
scene.view_settings.view_transform = 'Filmic'
bpy.context.view_layer.update()
